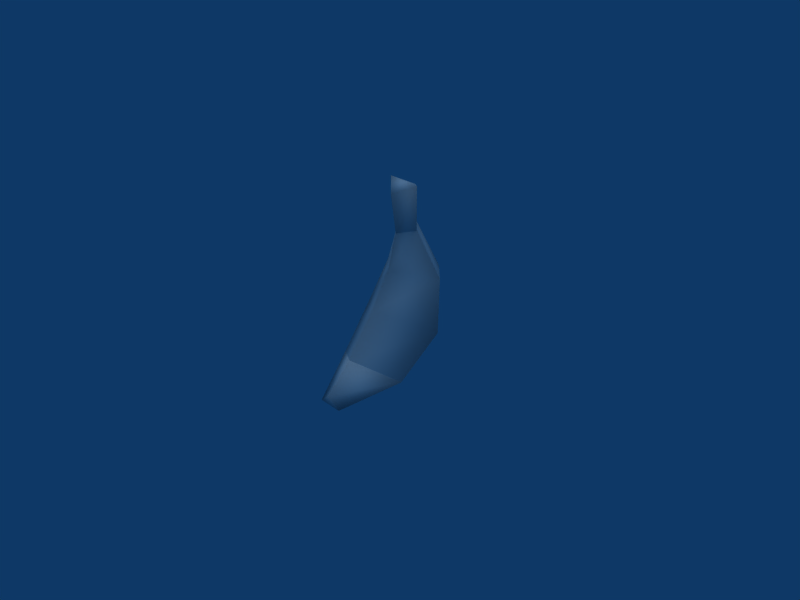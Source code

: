 # Source: Banana.blend  (saved by Blender 2.49.2; exported with 4.5.12 LTS)
import bpy
from mathutils import Matrix  # noqa: F401  (used for matrix-valued properties, if any)

bpy.ops.wm.read_factory_settings(use_empty=True)
scene = bpy.context.scene
scene.name = 'Scene'

# ---- collections
col_collection_1 = bpy.data.collections.new('Collection 1'); scene.collection.children.link(col_collection_1)

# ---- materials (node trees are filled in below, after node groups)
mat_material_085_middle_b = bpy.data.materials.new('Material.085_Middle.b')
mat_material_085_middle_b.alpha_threshold = 0.0
mat_material_085_middle_b.diffuse_color = (0.7969, 0.7969, 0.7969, 1.0)
mat_material_085_middle_b.specular_color = (0.0, 0.0, 0.0)
mat_material_085_middle_b.roughness = 0.5
mat_material_085_middle_b.line_color = (0.0, 0.0, 0.0, 1.0)
mat_material_084_sides_bm = bpy.data.materials.new('Material.084_Sides.bm')
mat_material_084_sides_bm.alpha_threshold = 0.0
mat_material_084_sides_bm.diffuse_color = (0.7969, 0.7969, 0.7969, 1.0)
mat_material_084_sides_bm.specular_color = (0.0, 0.0, 0.0)
mat_material_084_sides_bm.roughness = 0.5
mat_material_084_sides_bm.line_color = (0.0, 0.0, 0.0, 1.0)

# ---- material node trees

# ---- world
world_world_001 = bpy.data.worlds.new('World.001'); scene.world = world_world_001
world_world_001.color = (0.05656, 0.2208, 0.4)
world_world_001.use_sun_shadow = False
world_world_001.sun_shadow_jitter_overblur = 0.0
world_world_001.cycles.sampling_method = 'MANUAL'
world_world_001.cycles.sample_map_resolution = 256

# ---- cameras
cam_camera_001 = bpy.data.cameras.new('Camera.001')
cam_camera_001.passepartout_alpha = 0.2
cam_camera_001.clip_end = 100.0
cam_camera_001.lens = 35.0
cam_camera_001.ortho_scale = 7.314
cam_camera_001.show_passepartout = False
cam_camera_001.show_safe_areas = True
cam_camera_001.dof.focus_distance = 0.0
cam_camera_001.dof.aperture_fstop = 128.0

# ---- lights
light_lamp_001 = bpy.data.lights.new('Lamp.001', 'SUN')
light_lamp_001.transmission_factor = 0.0
light_lamp_001.angle = 1.571
light_lamp_001.energy = 1.0
light_lamp_001.shadow_buffer_clip_start = 0.5
light_lamp_001.shadow_soft_size = 1.0
light_lamp_001.shadow_cascade_max_distance = 1000.0
light_lamp_001.cycles.use_multiple_importance_sampling = False

# ---- meshes
me_shapeindexedfaces_001 = bpy.data.meshes.new('ShapeIndexedFaceS.001')
me_shapeindexedfaces_001.from_pydata([(0.07206, -0.06803, 2.169), (0.07206, -0.2084, 1.683), (0.2536, 0.1354, 2.197), (-0.4362, 0.2484, 1.565), (0.07206, 0.5342, 0.6194), (0.6529, -0.5419, 0.3416), (0.07206, -0.01314, 0.07754), (0.7619, 0.02734, 0.9124), (0.5803, 0.2484, 1.565), (0.07206, -0.94, 0.5977), (0.07206, -0.5014, 1.176), (-0.1095, 0.1354, 2.197), (0.07206, 0.7562, 1.453), (-0.5088, -0.5419, 0.3416), (-0.6177, 0.02734, 0.9124), (0.07206, 0.3099, 2.247)], [], [(0, 1, 2), (1, 0, 3), (4, 5, 6), (5, 4, 7), (2, 1, 8), (9, 7, 10), (3, 0, 11), (4, 3, 12), (10, 13, 9), (7, 12, 8), (3, 4, 14), (8, 1, 10), (12, 7, 4), (8, 10, 7), (1, 14, 10), (14, 1, 3), (11, 12, 3), (12, 11, 15), (15, 8, 12), (8, 15, 2), (7, 9, 5), (6, 14, 4), (13, 10, 14), (14, 6, 13)])
me_shapeindexedfaces_001.polygons.foreach_set('use_smooth', [True] * 24)
_k = set([(0, 2), (0, 11), (2, 15), (5, 6), (5, 9), (6, 13), (9, 13), (11, 15)])
me_shapeindexedfaces_001.attributes.new('sharp_edge', 'BOOLEAN', 'EDGE').data.foreach_set('value', [ (min(e.vertices), max(e.vertices)) in _k for e in me_shapeindexedfaces_001.edges])
_uv = me_shapeindexedfaces_001.uv_layers.new(name='UVTex')
_uv.uv.foreach_set('vector', [0.05859, 0.05859, 0.05859, 0.9414, 0.9414, 0.05859, 0.9414, 0.9414, 0.9414, 0.05859, 0.05859, 0.9414, 0.9414, 0.05859, 0.05859, 0.9414, 0.9414, 0.9414, 0.05859, 0.9414, 0.9414, 0.05859, 0.05859, 0.05859, 0.9414, 0.05859, 0.05859, 0.9414, 0.9414, 0.9414, 0.05859, 0.05859, 0.9414, 0.9414, 0.05859, 0.9414, 0.05859, 0.9414, 0.9414, 0.05859, 0.05859, 0.05859, 0.05859, 0.9414, 0.9414, 0.05859, 0.05859, 0.05859, 0.9414, 0.05859, 0.05859, 0.9414, 0.9414, 0.9414, 0.05859, 0.05859, 0.9414, 0.9414, 0.05859, 0.9414, 0.9414, 0.05859, 0.05859, 0.9414, 0.9414, 0.9414, 0.05859, 0.05859, 0.9414, 0.05859, 0.9414, 0.9414, 0.9414, 0.9414, 0.05859, 0.05859, 0.9414, 0.05859, 0.05859, 0.05859, 0.9414, 0.9414, 0.05859, 0.9414, 0.05859, 0.9414, 0.9414, 0.05859, 0.05859, 0.05859, 0.9414, 0.05859, 0.05859, 0.9414, 0.9414, 0.9414, 0.9414, 0.05859, 0.05859, 0.9414, 0.9414, 0.9414, 0.05859, 0.9414, 0.9414, 0.05859, 0.05859, 0.05859, 0.05859, 0.9414, 0.9414, 0.05859, 0.05859, 0.05859, 0.9414, 0.05859, 0.05859, 0.9414, 0.9414, 0.9414, 0.9414, 0.9414, 0.05859, 0.05859, 0.9414, 0.05859, 0.9414, 0.05859, 0.05859, 0.9414, 0.9414, 0.9414, 0.05859, 0.9414, 0.9414, 0.05859, 0.05859, 0.05859, 0.05859, 0.9414, 0.9414, 0.05859, 0.05859, 0.05859])
me_shapeindexedfaces_001.materials.append(mat_material_085_middle_b)
me_shapeindexedfaces_001.use_remesh_preserve_volume = False
me_shapeindexedfaces_001.use_remesh_preserve_attributes = False
me_shapeindexedfaces_001.use_mirror_vertex_groups = False
me_shapeindexedfaces_001.update()
me_shapeindexedfaces = bpy.data.meshes.new('ShapeIndexedFaceS')
me_shapeindexedfaces.from_pydata([(-0.5088, -0.5419, 0.3416), (0.07206, -1.161, -0.05468), (-0.1095, -1.306, 0.05496), (0.07206, -0.06803, 2.169), (0.3262, 0.07326, 2.836), (0.07206, -0.1451, 2.729), (0.07206, -0.01314, 0.07754), (0.2536, -1.306, 0.05496), (0.6529, -0.5419, 0.3416), (0.07206, -1.327, 0.2075), (0.07206, -0.94, 0.5977), (0.07206, 0.2907, 2.763), (0.2536, 0.1354, 2.197), (0.07206, 0.3099, 2.247), (-0.1095, 0.1354, 2.197), (-0.1821, 0.09519, 2.865)], [], [(0, 1, 2), (3, 4, 5), (6, 7, 1), (7, 6, 8), (8, 9, 7), (9, 8, 10), (10, 2, 9), (10, 0, 2), (2, 1, 7), (2, 7, 9), (8, 0, 10), (6, 0, 8), (11, 12, 13), (12, 11, 4), (14, 3, 5), (11, 14, 15), (1, 0, 6), (14, 5, 15), (14, 11, 13), (4, 11, 15), (15, 5, 4), (4, 3, 12)])
me_shapeindexedfaces.polygons.foreach_set('use_smooth', [True] * 22)
_k = set([(3, 12), (3, 14), (12, 13), (13, 14)])
me_shapeindexedfaces.attributes.new('sharp_edge', 'BOOLEAN', 'EDGE').data.foreach_set('value', [ (min(e.vertices), max(e.vertices)) in _k for e in me_shapeindexedfaces.edges])
_uv = me_shapeindexedfaces.uv_layers.new(name='UVTex')
_uv.uv.foreach_set('vector', [0.05859, 0.9375, 0.9414, 0.0625, 0.05859, 0.0625, 0.05859, 0.9375, 0.9414, 0.0625, 0.05859, 0.0625, 0.05859, 0.9375, 0.9414, 0.0625, 0.05859, 0.0625, 0.9414, 0.0625, 0.05859, 0.9375, 0.9414, 0.9375, 0.05859, 0.9375, 0.9414, 0.0625, 0.05859, 0.0625, 0.9414, 0.0625, 0.05859, 0.9375, 0.9414, 0.9375, 0.05859, 0.9375, 0.9414, 0.0625, 0.05859, 0.0625, 0.05859, 0.9375, 0.9414, 0.9375, 0.9414, 0.0625, 0.9414, 0.0625, 0.5, 0.0625, 0.05859, 0.0625, 0.05859, 0.0625, 0.9414, 0.0625, 0.5, 0.0625, 0.75, 0.05859, 0.75, 0.9414, 0.75, 0.5, 0.75, 0.5, 0.75, 0.9414, 0.75, 0.05859, 0.9414, 0.0625, 0.05859, 0.9375, 0.9414, 0.9375, 0.05859, 0.9375, 0.9414, 0.0625, 0.05859, 0.0625, 0.05859, 0.9375, 0.9414, 0.9375, 0.9414, 0.0625, 0.05859, 0.0625, 0.9414, 0.9375, 0.9414, 0.0625, 0.9414, 0.0625, 0.05859, 0.9375, 0.9414, 0.9375, 0.05859, 0.9375, 0.9414, 0.0625, 0.05859, 0.0625, 0.9414, 0.9375, 0.05859, 0.0625, 0.05859, 0.9375, 0.9414, 0.0625, 0.5, 0.0625, 0.05859, 0.0625, 0.05859, 0.0625, 0.4375, 0.0625, 0.9414, 0.0625, 0.9414, 0.0625, 0.05859, 0.9375, 0.9414, 0.9375])
me_shapeindexedfaces.materials.append(mat_material_084_sides_bm)
me_shapeindexedfaces.use_remesh_preserve_volume = False
me_shapeindexedfaces.use_remesh_preserve_attributes = False
me_shapeindexedfaces.use_mirror_vertex_groups = False
me_shapeindexedfaces.update()

# ---- objects
ob_shapeindexedfaces_001 = bpy.data.objects.new('ShapeIndexedFaceS.001', me_shapeindexedfaces_001)
ob_shapeindexedfaces = bpy.data.objects.new('ShapeIndexedFaceS', me_shapeindexedfaces)
ob_lamp_001 = bpy.data.objects.new('Lamp.001', light_lamp_001)
ob_camera_001 = bpy.data.objects.new('Camera.001', cam_camera_001)

# ---- transforms, parenting, visibility, modifiers, constraints
ob_shapeindexedfaces_001.location = (0.0, 0.0, 0.0)
ob_shapeindexedfaces_001.lock_rotations_4d = False
ob_shapeindexedfaces_001.empty_display_type = 'ARROWS'
ob_shapeindexedfaces_001.lineart.crease_threshold = 0.0
ob_shapeindexedfaces.location = (0.0, 0.0, 0.0)
ob_shapeindexedfaces.lock_rotations_4d = False
ob_shapeindexedfaces.empty_display_type = 'ARROWS'
ob_shapeindexedfaces.lineart.crease_threshold = 0.0
ob_lamp_001.location = (0.0, 0.0, 3.074)
ob_lamp_001.lock_rotations_4d = False
ob_lamp_001.empty_display_type = 'ARROWS'
ob_lamp_001.lineart.crease_threshold = 0.0
ob_camera_001.location = (7.064, -6.528, 5.929)
ob_camera_001.rotation_euler = (1.109, 0.01082, 0.8149)
ob_camera_001.lock_rotations_4d = False
ob_camera_001.empty_display_type = 'ARROWS'
ob_camera_001.color = (0.0, 0.0, 0.0, 0.0)
ob_camera_001.display_type = 'WIRE'
ob_camera_001.lineart.crease_threshold = 0.0

# ---- collection membership
col_collection_1.objects.link(ob_shapeindexedfaces_001)
col_collection_1.objects.link(ob_shapeindexedfaces)
col_collection_1.objects.link(ob_lamp_001)
col_collection_1.objects.link(ob_camera_001)

# ---- scene / render settings (as saved in the file)
scene.camera = ob_camera_001
scene.frame_start = 1; scene.frame_end = 250; scene.frame_set(1)
scene.render.engine = 'BLENDER_EEVEE_NEXT'
scene.render.image_settings.file_format = 'JPEG'
scene.render.image_settings.color_mode = 'RGB'
scene.render.image_settings.compression = 90
scene.render.resolution_x = 800
scene.render.resolution_y = 600
scene.render.pixel_aspect_x = 100.0
scene.render.pixel_aspect_y = 100.0
scene.render.fps = 25
scene.render.dither_intensity = 0.0
scene.render.use_compositing = False
scene.render.use_sequencer = False
scene.render.bake_margin = 2
scene.render.bake_bias = 0.0
scene.render.use_stamp_time = False
scene.render.use_stamp_date = False
scene.render.use_stamp_frame = False
scene.render.use_stamp_camera = False
scene.render.use_stamp_scene = False
scene.render.use_stamp_filename = False
scene.render.use_stamp_render_time = False
scene.render.stamp_font_size = 0
scene.cycles.use_denoising = False
scene.cycles.samples = 10
scene.cycles.sampling_pattern = 'TABULATED_SOBOL'
scene.cycles.light_sampling_threshold = 0.0
scene.cycles.use_adaptive_sampling = False
scene.cycles.use_light_tree = False
scene.cycles.blur_glossy = 0.0
scene.cycles.volume_bounces = 1
scene.cycles.pixel_filter_type = 'GAUSSIAN'
scene.cycles.sample_clamp_indirect = 0.0
scene.view_settings.view_transform = 'Raw'
bpy.context.view_layer.update()
